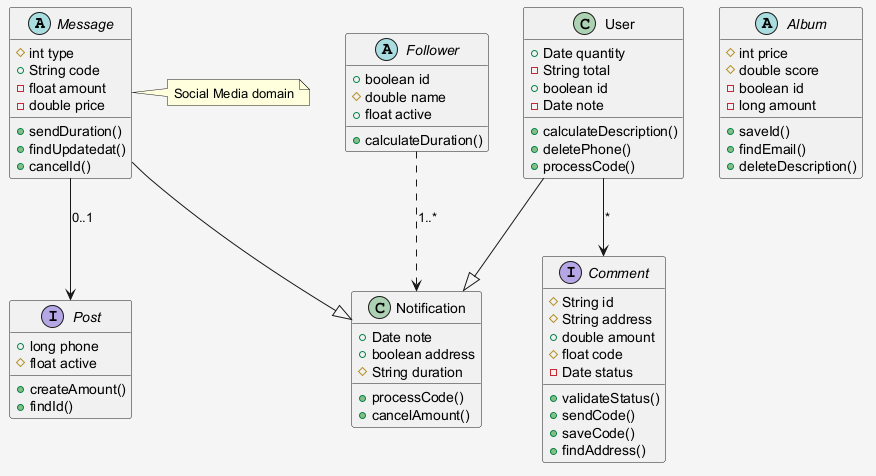

The diagram above was rendered by PlantUML. Its source (embedded in the PNG):
@startuml
skinparam shadowing false
skinparam backgroundColor #F5F5F5
abstract class Message {
  #int type
  +String code
  -float amount
  -double price
  +sendDuration()
  +findUpdatedat()
  +cancelId()
}
abstract class Follower {
  +boolean id
  #double name
  +float active
  +calculateDuration()
}
interface Comment {
  #String id
  #String address
  +double amount
  #float code
  -Date status
  +validateStatus()
  +sendCode()
  +saveCode()
  +findAddress()
}
class User {
  +Date quantity
  -String total
  +boolean id
  -Date note
  +calculateDescription()
  +deletePhone()
  +processCode()
}
abstract class Album {
  #int price
  #double score
  -boolean id
  -long amount
  +saveId()
  +findEmail()
  +deleteDescription()
}
class Notification {
  +Date note
  +boolean address
  #String duration
  +processCode()
  +cancelAmount()
}
interface Post {
  +long phone
  #float active
  +createAmount()
  +findId()
}
User --|> Notification
Follower ..> Notification : "1..*"
User --> Comment : "*"
Message --|> Notification
Message --> Post : "0..1"
note right of Message : Social Media domain
@enduml